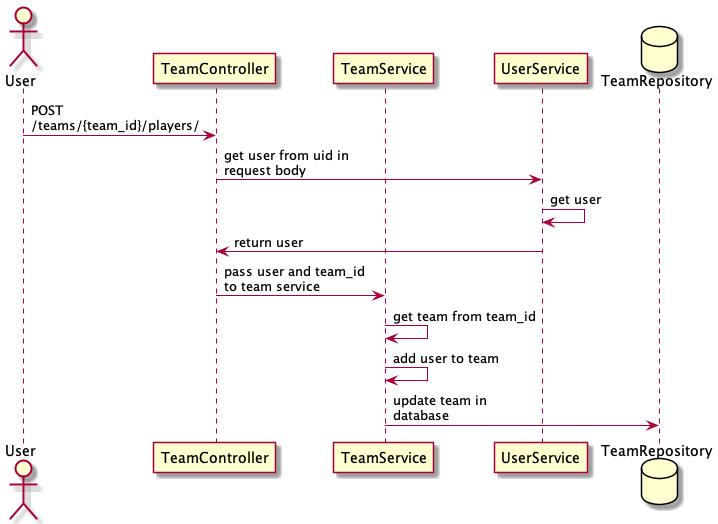

The diagram above was rendered by PlantUML. Its source (embedded in the PNG):
@startuml
skinparam maxMessageSize 150
actor User
participant TeamController
participant TeamService
participant UserService
database TeamRepository

User -> TeamController: POST /teams/{team_id}/players/
TeamController -> UserService: get user from uid in request body
UserService -> UserService: get user
UserService -> TeamController: return user
TeamController -> TeamService: pass user and team_id to team service
TeamService -> TeamService: get team from team_id
TeamService -> TeamService: add user to team
TeamService -> TeamRepository: update team in database


@enduml